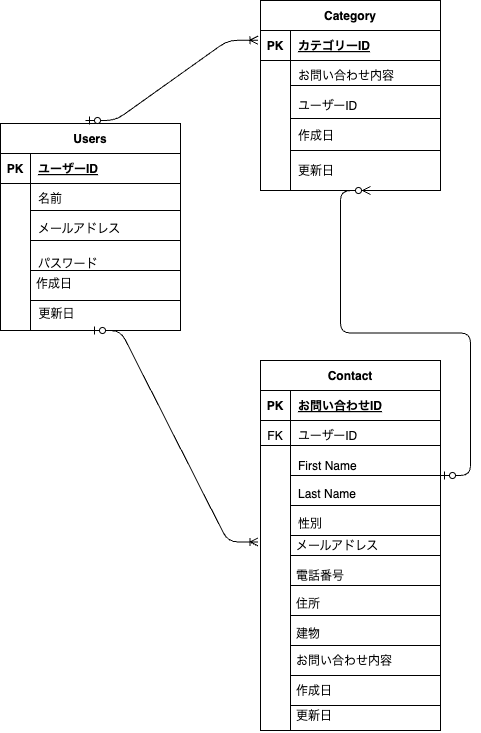

The diagram above was exported from draw.io. Its source (the exported page's mxGraphModel, read from the mxfile embedded in the PNG):
<mxGraphModel dx="516" dy="542" grid="1" gridSize="10" guides="1" tooltips="1" connect="1" arrows="1" fold="1" page="1" pageScale="1" pageWidth="1169" pageHeight="827" math="0" shadow="0">
  <root>
    <mxCell id="0" />
    <mxCell id="1" parent="0" />
    <object label="Users" id="107">
      <mxCell style="shape=table;startSize=30;container=1;collapsible=1;childLayout=tableLayout;fixedRows=1;rowLines=0;fontStyle=1;align=center;resizeLast=1;movable=1;resizable=1;rotatable=1;deletable=1;editable=1;connectable=1;" vertex="1" parent="1">
        <mxGeometry x="380" y="163" width="180" height="207" as="geometry">
          <mxRectangle x="380" y="160" width="70" height="30" as="alternateBounds" />
        </mxGeometry>
      </mxCell>
    </object>
    <mxCell id="108" value="" style="shape=tableRow;horizontal=0;startSize=0;swimlaneHead=0;swimlaneBody=0;fillColor=none;collapsible=0;dropTarget=0;points=[[0,0.5],[1,0.5]];portConstraint=eastwest;top=0;left=0;right=0;bottom=1;" vertex="1" parent="107">
      <mxGeometry y="30" width="180" height="30" as="geometry" />
    </mxCell>
    <mxCell id="109" value="PK" style="shape=partialRectangle;connectable=0;fillColor=none;top=0;left=0;bottom=0;right=0;fontStyle=1;overflow=hidden;" vertex="1" parent="108">
      <mxGeometry width="30" height="30" as="geometry">
        <mxRectangle width="30" height="30" as="alternateBounds" />
      </mxGeometry>
    </mxCell>
    <mxCell id="110" value="ユーザーID" style="shape=partialRectangle;connectable=0;fillColor=none;top=0;left=0;bottom=0;right=0;align=left;spacingLeft=6;fontStyle=5;overflow=hidden;" vertex="1" parent="108">
      <mxGeometry x="30" width="150" height="30" as="geometry">
        <mxRectangle width="150" height="30" as="alternateBounds" />
      </mxGeometry>
    </mxCell>
    <mxCell id="111" value="" style="shape=tableRow;horizontal=0;startSize=0;swimlaneHead=0;swimlaneBody=0;fillColor=none;collapsible=0;dropTarget=0;points=[[0,0.5],[1,0.5]];portConstraint=eastwest;top=0;left=0;right=0;bottom=0;" vertex="1" parent="107">
      <mxGeometry y="60" width="180" height="30" as="geometry" />
    </mxCell>
    <mxCell id="112" value="" style="shape=partialRectangle;connectable=0;fillColor=none;top=0;left=0;bottom=0;right=0;editable=1;overflow=hidden;" vertex="1" parent="111">
      <mxGeometry width="30" height="30" as="geometry">
        <mxRectangle width="30" height="30" as="alternateBounds" />
      </mxGeometry>
    </mxCell>
    <mxCell id="113" value="名前" style="shape=partialRectangle;connectable=0;fillColor=none;top=0;left=0;bottom=0;right=0;align=left;spacingLeft=6;overflow=hidden;" vertex="1" parent="111">
      <mxGeometry x="30" width="150" height="30" as="geometry">
        <mxRectangle width="150" height="30" as="alternateBounds" />
      </mxGeometry>
    </mxCell>
    <mxCell id="114" value="" style="shape=tableRow;horizontal=0;startSize=0;swimlaneHead=0;swimlaneBody=0;fillColor=none;collapsible=0;dropTarget=0;points=[[0,0.5],[1,0.5]];portConstraint=eastwest;top=0;left=0;right=0;bottom=0;" vertex="1" parent="107">
      <mxGeometry y="90" width="180" height="30" as="geometry" />
    </mxCell>
    <mxCell id="115" value="" style="shape=partialRectangle;connectable=0;fillColor=none;top=0;left=0;bottom=0;right=0;editable=1;overflow=hidden;" vertex="1" parent="114">
      <mxGeometry width="30" height="30" as="geometry">
        <mxRectangle width="30" height="30" as="alternateBounds" />
      </mxGeometry>
    </mxCell>
    <mxCell id="116" value="メールアドレス" style="shape=partialRectangle;connectable=0;fillColor=none;top=0;left=0;bottom=0;right=0;align=left;spacingLeft=6;overflow=hidden;" vertex="1" parent="114">
      <mxGeometry x="30" width="150" height="30" as="geometry">
        <mxRectangle width="150" height="30" as="alternateBounds" />
      </mxGeometry>
    </mxCell>
    <mxCell id="117" value="" style="shape=tableRow;horizontal=0;startSize=0;swimlaneHead=0;swimlaneBody=0;fillColor=none;collapsible=0;dropTarget=0;points=[[0,0.5],[1,0.5]];portConstraint=eastwest;top=0;left=0;right=0;bottom=0;" vertex="1" parent="107">
      <mxGeometry y="120" width="180" height="40" as="geometry" />
    </mxCell>
    <mxCell id="118" value="" style="shape=partialRectangle;connectable=0;fillColor=none;top=0;left=0;bottom=0;right=0;editable=1;overflow=hidden;" vertex="1" parent="117">
      <mxGeometry width="30" height="40" as="geometry">
        <mxRectangle width="30" height="40" as="alternateBounds" />
      </mxGeometry>
    </mxCell>
    <mxCell id="119" value="パスワード" style="shape=partialRectangle;connectable=0;fillColor=none;top=0;left=0;bottom=0;right=0;align=left;spacingLeft=6;overflow=hidden;" vertex="1" parent="117">
      <mxGeometry x="30" width="150" height="40" as="geometry">
        <mxRectangle width="150" height="40" as="alternateBounds" />
      </mxGeometry>
    </mxCell>
    <mxCell id="180" value="" style="shape=tableRow;horizontal=0;startSize=0;swimlaneHead=0;swimlaneBody=0;fillColor=none;collapsible=0;dropTarget=0;points=[[0,0.5],[1,0.5]];portConstraint=eastwest;top=0;left=0;right=0;bottom=0;" vertex="1" parent="107">
      <mxGeometry y="160" width="180" height="30" as="geometry" />
    </mxCell>
    <mxCell id="181" value="" style="shape=partialRectangle;connectable=0;fillColor=none;top=0;left=0;bottom=0;right=0;editable=1;overflow=hidden;" vertex="1" parent="180">
      <mxGeometry width="30" height="30" as="geometry">
        <mxRectangle width="30" height="30" as="alternateBounds" />
      </mxGeometry>
    </mxCell>
    <mxCell id="182" value="" style="shape=partialRectangle;connectable=0;fillColor=none;top=0;left=0;bottom=0;right=0;align=left;spacingLeft=6;overflow=hidden;" vertex="1" parent="180">
      <mxGeometry x="30" width="150" height="30" as="geometry">
        <mxRectangle width="150" height="30" as="alternateBounds" />
      </mxGeometry>
    </mxCell>
    <mxCell id="121" value="作成日" style="text;strokeColor=none;fillColor=none;spacingLeft=4;spacingRight=4;overflow=hidden;rotatable=0;points=[[0,0.5],[1,0.5]];portConstraint=eastwest;fontSize=12;fontFamily=Helvetica;fontColor=default;" vertex="1" parent="1">
      <mxGeometry x="410" y="310" width="50" height="30" as="geometry" />
    </mxCell>
    <mxCell id="122" value="更新日" style="text;strokeColor=none;fillColor=none;spacingLeft=4;spacingRight=4;overflow=hidden;rotatable=0;points=[[0,0.5],[1,0.5]];portConstraint=eastwest;fontSize=12;fontFamily=Helvetica;fontColor=default;" vertex="1" parent="1">
      <mxGeometry x="412.5" y="340" width="45" height="30" as="geometry" />
    </mxCell>
    <mxCell id="123" value="" style="endArrow=none;html=1;rounded=0;fontFamily=Helvetica;fontSize=12;fontColor=default;" edge="1" parent="1">
      <mxGeometry relative="1" as="geometry">
        <mxPoint x="410" y="250" as="sourcePoint" />
        <mxPoint x="560" y="250" as="targetPoint" />
      </mxGeometry>
    </mxCell>
    <mxCell id="124" value="" style="endArrow=none;html=1;rounded=0;fontFamily=Helvetica;fontSize=12;fontColor=default;" edge="1" parent="1">
      <mxGeometry relative="1" as="geometry">
        <mxPoint x="410" y="280" as="sourcePoint" />
        <mxPoint x="560" y="280" as="targetPoint" />
      </mxGeometry>
    </mxCell>
    <mxCell id="125" value="" style="endArrow=none;html=1;rounded=0;fontFamily=Helvetica;fontSize=12;fontColor=default;" edge="1" parent="1">
      <mxGeometry relative="1" as="geometry">
        <mxPoint x="410" y="310" as="sourcePoint" />
        <mxPoint x="560" y="310" as="targetPoint" />
      </mxGeometry>
    </mxCell>
    <mxCell id="126" value="" style="endArrow=none;html=1;rounded=0;fontFamily=Helvetica;fontSize=12;fontColor=default;" edge="1" parent="1">
      <mxGeometry relative="1" as="geometry">
        <mxPoint x="410" y="260" as="sourcePoint" />
        <mxPoint x="410" y="370" as="targetPoint" />
      </mxGeometry>
    </mxCell>
    <mxCell id="127" value="" style="endArrow=none;html=1;rounded=0;fontFamily=Helvetica;fontSize=12;fontColor=default;" edge="1" parent="1">
      <mxGeometry relative="1" as="geometry">
        <mxPoint x="410" y="340" as="sourcePoint" />
        <mxPoint x="560" y="340" as="targetPoint" />
      </mxGeometry>
    </mxCell>
    <mxCell id="128" value="Contact" style="shape=table;startSize=30;container=1;collapsible=1;childLayout=tableLayout;fixedRows=1;rowLines=0;fontStyle=1;align=center;resizeLast=1;strokeColor=default;fontFamily=Helvetica;fontSize=12;fontColor=default;fillColor=default;movable=1;resizable=1;rotatable=1;deletable=1;editable=1;connectable=1;" vertex="1" parent="1">
      <mxGeometry x="640" y="400" width="180" height="370" as="geometry" />
    </mxCell>
    <mxCell id="129" value="" style="shape=tableRow;horizontal=0;startSize=0;swimlaneHead=0;swimlaneBody=0;fillColor=none;collapsible=0;dropTarget=0;points=[[0,0.5],[1,0.5]];portConstraint=eastwest;top=0;left=0;right=0;bottom=1;strokeColor=default;fontFamily=Helvetica;fontSize=12;fontColor=default;" vertex="1" parent="128">
      <mxGeometry y="30" width="180" height="30" as="geometry" />
    </mxCell>
    <mxCell id="130" value="PK" style="shape=partialRectangle;connectable=0;fillColor=none;top=0;left=0;bottom=0;right=0;fontStyle=1;overflow=hidden;strokeColor=default;fontFamily=Helvetica;fontSize=12;fontColor=default;" vertex="1" parent="129">
      <mxGeometry width="30" height="30" as="geometry">
        <mxRectangle width="30" height="30" as="alternateBounds" />
      </mxGeometry>
    </mxCell>
    <mxCell id="131" value="お問い合わせID" style="shape=partialRectangle;connectable=0;fillColor=none;top=0;left=0;bottom=0;right=0;align=left;spacingLeft=6;fontStyle=5;overflow=hidden;strokeColor=default;fontFamily=Helvetica;fontSize=12;fontColor=default;" vertex="1" parent="129">
      <mxGeometry x="30" width="150" height="30" as="geometry">
        <mxRectangle width="150" height="30" as="alternateBounds" />
      </mxGeometry>
    </mxCell>
    <mxCell id="142" value="" style="shape=tableRow;horizontal=0;startSize=0;swimlaneHead=0;swimlaneBody=0;fillColor=none;collapsible=0;dropTarget=0;points=[[0,0.5],[1,0.5]];portConstraint=eastwest;top=0;left=0;right=0;bottom=0;strokeColor=default;fontFamily=Helvetica;fontSize=12;fontColor=default;" vertex="1" parent="128">
      <mxGeometry y="60" width="180" height="30" as="geometry" />
    </mxCell>
    <mxCell id="143" value="FK" style="shape=partialRectangle;connectable=0;fillColor=none;top=0;left=0;bottom=0;right=0;fontStyle=0;overflow=hidden;strokeColor=default;fontFamily=Helvetica;fontSize=12;fontColor=default;" vertex="1" parent="142">
      <mxGeometry width="30" height="30" as="geometry">
        <mxRectangle width="30" height="30" as="alternateBounds" />
      </mxGeometry>
    </mxCell>
    <mxCell id="144" value="ユーザーID" style="shape=partialRectangle;connectable=0;fillColor=none;top=0;left=0;bottom=0;right=0;align=left;spacingLeft=6;fontStyle=0;overflow=hidden;strokeColor=default;fontFamily=Helvetica;fontSize=12;fontColor=default;" vertex="1" parent="142">
      <mxGeometry x="30" width="150" height="30" as="geometry">
        <mxRectangle width="150" height="30" as="alternateBounds" />
      </mxGeometry>
    </mxCell>
    <mxCell id="132" value="" style="shape=tableRow;horizontal=0;startSize=0;swimlaneHead=0;swimlaneBody=0;fillColor=none;collapsible=0;dropTarget=0;points=[[0,0.5],[1,0.5]];portConstraint=eastwest;top=0;left=0;right=0;bottom=0;strokeColor=default;fontFamily=Helvetica;fontSize=12;fontColor=default;" vertex="1" parent="128">
      <mxGeometry y="90" width="180" height="30" as="geometry" />
    </mxCell>
    <mxCell id="133" value="" style="shape=partialRectangle;connectable=0;fillColor=none;top=0;left=0;bottom=0;right=0;editable=1;overflow=hidden;strokeColor=default;fontFamily=Helvetica;fontSize=12;fontColor=default;" vertex="1" parent="132">
      <mxGeometry width="30" height="30" as="geometry">
        <mxRectangle width="30" height="30" as="alternateBounds" />
      </mxGeometry>
    </mxCell>
    <mxCell id="134" value="First Name" style="shape=partialRectangle;connectable=0;fillColor=none;top=0;left=0;bottom=0;right=0;align=left;spacingLeft=6;overflow=hidden;strokeColor=default;fontFamily=Helvetica;fontSize=12;fontColor=default;" vertex="1" parent="132">
      <mxGeometry x="30" width="150" height="30" as="geometry">
        <mxRectangle width="150" height="30" as="alternateBounds" />
      </mxGeometry>
    </mxCell>
    <mxCell id="135" value="" style="shape=tableRow;horizontal=0;startSize=0;swimlaneHead=0;swimlaneBody=0;fillColor=none;collapsible=0;dropTarget=0;points=[[0,0.5],[1,0.5]];portConstraint=eastwest;top=0;left=0;right=0;bottom=0;strokeColor=default;fontFamily=Helvetica;fontSize=12;fontColor=default;" vertex="1" parent="128">
      <mxGeometry y="120" width="180" height="30" as="geometry" />
    </mxCell>
    <mxCell id="136" value="" style="shape=partialRectangle;connectable=0;fillColor=none;top=0;left=0;bottom=0;right=0;editable=1;overflow=hidden;strokeColor=default;fontFamily=Helvetica;fontSize=12;fontColor=default;" vertex="1" parent="135">
      <mxGeometry width="30" height="30" as="geometry">
        <mxRectangle width="30" height="30" as="alternateBounds" />
      </mxGeometry>
    </mxCell>
    <mxCell id="137" value="Last Name" style="shape=partialRectangle;connectable=0;fillColor=none;top=0;left=0;bottom=0;right=0;align=left;spacingLeft=6;overflow=hidden;strokeColor=default;fontFamily=Helvetica;fontSize=12;fontColor=default;verticalAlign=top;" vertex="1" parent="135">
      <mxGeometry x="30" width="150" height="30" as="geometry">
        <mxRectangle width="150" height="30" as="alternateBounds" />
      </mxGeometry>
    </mxCell>
    <mxCell id="138" value="" style="shape=tableRow;horizontal=0;startSize=0;swimlaneHead=0;swimlaneBody=0;fillColor=none;collapsible=0;dropTarget=0;points=[[0,0.5],[1,0.5]];portConstraint=eastwest;top=0;left=0;right=0;bottom=0;strokeColor=default;fontFamily=Helvetica;fontSize=12;fontColor=default;" vertex="1" parent="128">
      <mxGeometry y="150" width="180" height="30" as="geometry" />
    </mxCell>
    <mxCell id="139" value="" style="shape=partialRectangle;connectable=0;fillColor=none;top=0;left=0;bottom=0;right=0;editable=1;overflow=hidden;strokeColor=default;fontFamily=Helvetica;fontSize=12;fontColor=default;" vertex="1" parent="138">
      <mxGeometry width="30" height="30" as="geometry">
        <mxRectangle width="30" height="30" as="alternateBounds" />
      </mxGeometry>
    </mxCell>
    <mxCell id="140" value="性別" style="shape=partialRectangle;connectable=0;fillColor=none;top=0;left=0;bottom=0;right=0;align=left;spacingLeft=6;overflow=hidden;strokeColor=default;fontFamily=Helvetica;fontSize=12;fontColor=default;verticalAlign=top;" vertex="1" parent="138">
      <mxGeometry x="30" width="150" height="30" as="geometry">
        <mxRectangle width="150" height="30" as="alternateBounds" />
      </mxGeometry>
    </mxCell>
    <mxCell id="147" value="" style="line;strokeWidth=1;rotatable=0;dashed=0;labelPosition=right;align=left;verticalAlign=middle;spacingTop=0;spacingLeft=6;points=[];portConstraint=eastwest;strokeColor=default;fontFamily=Helvetica;fontSize=12;fontColor=default;fillColor=none;" vertex="1" parent="1">
      <mxGeometry x="670" y="710" width="150" height="10" as="geometry" />
    </mxCell>
    <mxCell id="148" value="" style="line;strokeWidth=1;rotatable=0;dashed=0;labelPosition=right;align=left;verticalAlign=middle;spacingTop=0;spacingLeft=6;points=[];portConstraint=eastwest;strokeColor=default;fontFamily=Helvetica;fontSize=12;fontColor=default;fillColor=none;" vertex="1" parent="1">
      <mxGeometry x="670" y="680" width="150" height="10" as="geometry" />
    </mxCell>
    <mxCell id="150" value="" style="line;strokeWidth=1;rotatable=0;dashed=0;labelPosition=right;align=left;verticalAlign=middle;spacingTop=0;spacingLeft=6;points=[];portConstraint=eastwest;strokeColor=default;fontFamily=Helvetica;fontSize=12;fontColor=default;fillColor=none;" vertex="1" parent="1">
      <mxGeometry x="670" y="620" width="150" height="10" as="geometry" />
    </mxCell>
    <mxCell id="152" value="" style="endArrow=none;html=1;rounded=0;fontFamily=Helvetica;fontSize=12;fontColor=default;" edge="1" parent="1">
      <mxGeometry relative="1" as="geometry">
        <mxPoint x="670" y="580" as="sourcePoint" />
        <mxPoint x="670" y="770" as="targetPoint" />
      </mxGeometry>
    </mxCell>
    <mxCell id="153" value="メールアドレス" style="text;strokeColor=none;fillColor=none;spacingLeft=4;spacingRight=4;overflow=hidden;rotatable=0;points=[[0,0.5],[1,0.5]];portConstraint=eastwest;fontSize=12;fontFamily=Helvetica;fontColor=default;verticalAlign=middle;" vertex="1" parent="1">
      <mxGeometry x="670" y="570" width="150" height="30" as="geometry" />
    </mxCell>
    <mxCell id="154" value="電話番号" style="text;strokeColor=none;fillColor=none;spacingLeft=4;spacingRight=4;overflow=hidden;rotatable=0;points=[[0,0.5],[1,0.5]];portConstraint=eastwest;fontSize=12;fontFamily=Helvetica;fontColor=default;verticalAlign=middle;" vertex="1" parent="1">
      <mxGeometry x="670" y="600" width="150" height="30" as="geometry" />
    </mxCell>
    <mxCell id="155" value="住所" style="text;strokeColor=none;fillColor=none;spacingLeft=4;spacingRight=4;overflow=hidden;rotatable=0;points=[[0,0.5],[1,0.5]];portConstraint=eastwest;fontSize=12;fontFamily=Helvetica;fontColor=default;verticalAlign=top;" vertex="1" parent="1">
      <mxGeometry x="670" y="630" width="140" height="30" as="geometry" />
    </mxCell>
    <mxCell id="156" value="" style="line;strokeWidth=1;rotatable=0;dashed=0;labelPosition=right;align=left;verticalAlign=middle;spacingTop=0;spacingLeft=6;points=[];portConstraint=eastwest;strokeColor=default;fontFamily=Helvetica;fontSize=12;fontColor=default;fillColor=none;" vertex="1" parent="1">
      <mxGeometry x="670" y="590" width="150" height="10" as="geometry" />
    </mxCell>
    <mxCell id="157" value="" style="line;strokeWidth=1;rotatable=0;dashed=0;labelPosition=right;align=left;verticalAlign=middle;spacingTop=0;spacingLeft=6;points=[];portConstraint=eastwest;strokeColor=default;fontFamily=Helvetica;fontSize=12;fontColor=default;fillColor=none;" vertex="1" parent="1">
      <mxGeometry x="670" y="570" width="150" height="10" as="geometry" />
    </mxCell>
    <mxCell id="158" value="" style="line;strokeWidth=1;rotatable=0;dashed=0;labelPosition=right;align=left;verticalAlign=middle;spacingTop=0;spacingLeft=6;points=[];portConstraint=eastwest;strokeColor=default;fontFamily=Helvetica;fontSize=12;fontColor=default;fillColor=none;" vertex="1" parent="1">
      <mxGeometry x="670" y="540" width="150" height="10" as="geometry" />
    </mxCell>
    <mxCell id="159" value="建物" style="text;strokeColor=none;fillColor=none;spacingLeft=4;spacingRight=4;overflow=hidden;rotatable=0;points=[[0,0.5],[1,0.5]];portConstraint=eastwest;fontSize=12;fontFamily=Helvetica;fontColor=default;verticalAlign=top;" vertex="1" parent="1">
      <mxGeometry x="670" y="660" width="150" height="30" as="geometry" />
    </mxCell>
    <mxCell id="160" value="" style="line;strokeWidth=1;rotatable=0;dashed=0;labelPosition=right;align=left;verticalAlign=middle;spacingTop=0;spacingLeft=6;points=[];portConstraint=eastwest;strokeColor=default;fontFamily=Helvetica;fontSize=12;fontColor=default;fillColor=none;" vertex="1" parent="1">
      <mxGeometry x="670" y="650" width="150" height="10" as="geometry" />
    </mxCell>
    <mxCell id="161" value="お問い合わせ内容" style="text;strokeColor=none;fillColor=none;spacingLeft=4;spacingRight=4;overflow=hidden;rotatable=0;points=[[0,0.5],[1,0.5]];portConstraint=eastwest;fontSize=12;fontFamily=Helvetica;fontColor=default;verticalAlign=middle;" vertex="1" parent="1">
      <mxGeometry x="670" y="680" width="150" height="40" as="geometry" />
    </mxCell>
    <mxCell id="162" value="" style="line;strokeWidth=1;rotatable=0;dashed=0;labelPosition=right;align=left;verticalAlign=middle;spacingTop=0;spacingLeft=6;points=[];portConstraint=eastwest;strokeColor=default;fontFamily=Helvetica;fontSize=12;fontColor=default;fillColor=none;" vertex="1" parent="1">
      <mxGeometry x="670" y="510" width="150" height="10" as="geometry" />
    </mxCell>
    <mxCell id="163" value="作成日" style="text;strokeColor=none;fillColor=none;spacingLeft=4;spacingRight=4;overflow=hidden;rotatable=0;points=[[0,0.5],[1,0.5]];portConstraint=eastwest;fontSize=12;fontFamily=Helvetica;fontColor=default;verticalAlign=middle;align=left;" vertex="1" parent="1">
      <mxGeometry x="670" y="720" width="150" height="20" as="geometry" />
    </mxCell>
    <mxCell id="164" value="" style="line;strokeWidth=1;rotatable=0;dashed=0;labelPosition=right;align=left;verticalAlign=middle;spacingTop=0;spacingLeft=6;points=[];portConstraint=eastwest;strokeColor=default;fontFamily=Helvetica;fontSize=12;fontColor=default;fillColor=none;" vertex="1" parent="1">
      <mxGeometry x="640" y="480" width="180" height="10" as="geometry" />
    </mxCell>
    <mxCell id="165" value="更新日" style="text;strokeColor=none;fillColor=none;spacingLeft=4;spacingRight=4;overflow=hidden;rotatable=0;points=[[0,0.5],[1,0.5]];portConstraint=eastwest;fontSize=12;fontFamily=Helvetica;fontColor=default;verticalAlign=middle;align=left;" vertex="1" parent="1">
      <mxGeometry x="670" y="740" width="150" height="30" as="geometry" />
    </mxCell>
    <mxCell id="167" value="" style="line;strokeWidth=1;rotatable=0;dashed=0;labelPosition=right;align=left;verticalAlign=middle;spacingTop=0;spacingLeft=6;points=[];portConstraint=eastwest;strokeColor=default;fontFamily=Helvetica;fontSize=12;fontColor=default;fillColor=none;" vertex="1" parent="1">
      <mxGeometry x="670" y="740" width="150" height="10" as="geometry" />
    </mxCell>
    <mxCell id="179" value="" style="edgeStyle=entityRelationEdgeStyle;fontSize=12;html=1;endArrow=ERoneToMany;startArrow=ERzeroToOne;fontFamily=Helvetica;fontColor=default;exitX=0.5;exitY=1;exitDx=0;exitDy=0;entryX=-0.014;entryY=1.047;entryDx=0;entryDy=0;entryPerimeter=0;" edge="1" parent="1" source="107" target="138">
      <mxGeometry width="100" height="100" relative="1" as="geometry">
        <mxPoint x="695" y="440" as="sourcePoint" />
        <mxPoint x="630" y="580" as="targetPoint" />
      </mxGeometry>
    </mxCell>
    <object label="Category" id="183">
      <mxCell style="shape=table;startSize=30;container=1;collapsible=1;childLayout=tableLayout;fixedRows=1;rowLines=0;fontStyle=1;align=center;resizeLast=1;movable=1;resizable=1;rotatable=1;deletable=1;editable=1;connectable=1;" vertex="1" parent="1">
        <mxGeometry x="640" y="40" width="180" height="190" as="geometry">
          <mxRectangle x="380" y="160" width="70" height="30" as="alternateBounds" />
        </mxGeometry>
      </mxCell>
    </object>
    <mxCell id="184" value="" style="shape=tableRow;horizontal=0;startSize=0;swimlaneHead=0;swimlaneBody=0;fillColor=none;collapsible=0;dropTarget=0;points=[[0,0.5],[1,0.5]];portConstraint=eastwest;top=0;left=0;right=0;bottom=1;" vertex="1" parent="183">
      <mxGeometry y="30" width="180" height="30" as="geometry" />
    </mxCell>
    <mxCell id="185" value="PK" style="shape=partialRectangle;connectable=0;fillColor=none;top=0;left=0;bottom=0;right=0;fontStyle=1;overflow=hidden;" vertex="1" parent="184">
      <mxGeometry width="30" height="30" as="geometry">
        <mxRectangle width="30" height="30" as="alternateBounds" />
      </mxGeometry>
    </mxCell>
    <mxCell id="186" value="カテゴリーID" style="shape=partialRectangle;connectable=0;fillColor=none;top=0;left=0;bottom=0;right=0;align=left;spacingLeft=6;fontStyle=5;overflow=hidden;" vertex="1" parent="184">
      <mxGeometry x="30" width="150" height="30" as="geometry">
        <mxRectangle width="150" height="30" as="alternateBounds" />
      </mxGeometry>
    </mxCell>
    <mxCell id="187" value="" style="shape=tableRow;horizontal=0;startSize=0;swimlaneHead=0;swimlaneBody=0;fillColor=none;collapsible=0;dropTarget=0;points=[[0,0.5],[1,0.5]];portConstraint=eastwest;top=0;left=0;right=0;bottom=0;" vertex="1" parent="183">
      <mxGeometry y="60" width="180" height="30" as="geometry" />
    </mxCell>
    <mxCell id="188" value="" style="shape=partialRectangle;connectable=0;fillColor=none;top=0;left=0;bottom=0;right=0;editable=1;overflow=hidden;" vertex="1" parent="187">
      <mxGeometry width="30" height="30" as="geometry">
        <mxRectangle width="30" height="30" as="alternateBounds" />
      </mxGeometry>
    </mxCell>
    <mxCell id="189" value="お問い合わせ内容" style="shape=partialRectangle;connectable=0;fillColor=none;top=0;left=0;bottom=0;right=0;align=left;spacingLeft=6;overflow=hidden;" vertex="1" parent="187">
      <mxGeometry x="30" width="150" height="30" as="geometry">
        <mxRectangle width="150" height="30" as="alternateBounds" />
      </mxGeometry>
    </mxCell>
    <mxCell id="190" value="" style="shape=tableRow;horizontal=0;startSize=0;swimlaneHead=0;swimlaneBody=0;fillColor=none;collapsible=0;dropTarget=0;points=[[0,0.5],[1,0.5]];portConstraint=eastwest;top=0;left=0;right=0;bottom=0;" vertex="1" parent="183">
      <mxGeometry y="90" width="180" height="30" as="geometry" />
    </mxCell>
    <mxCell id="191" value="" style="shape=partialRectangle;connectable=0;fillColor=none;top=0;left=0;bottom=0;right=0;editable=1;overflow=hidden;" vertex="1" parent="190">
      <mxGeometry width="30" height="30" as="geometry">
        <mxRectangle width="30" height="30" as="alternateBounds" />
      </mxGeometry>
    </mxCell>
    <mxCell id="192" value="ユーザーID" style="shape=partialRectangle;connectable=0;fillColor=none;top=0;left=0;bottom=0;right=0;align=left;spacingLeft=6;overflow=hidden;" vertex="1" parent="190">
      <mxGeometry x="30" width="150" height="30" as="geometry">
        <mxRectangle width="150" height="30" as="alternateBounds" />
      </mxGeometry>
    </mxCell>
    <mxCell id="193" value="" style="shape=tableRow;horizontal=0;startSize=0;swimlaneHead=0;swimlaneBody=0;fillColor=none;collapsible=0;dropTarget=0;points=[[0,0.5],[1,0.5]];portConstraint=eastwest;top=0;left=0;right=0;bottom=0;" vertex="1" parent="183">
      <mxGeometry y="120" width="180" height="30" as="geometry" />
    </mxCell>
    <mxCell id="194" value="" style="shape=partialRectangle;connectable=0;fillColor=none;top=0;left=0;bottom=0;right=0;editable=1;overflow=hidden;" vertex="1" parent="193">
      <mxGeometry width="30" height="30" as="geometry">
        <mxRectangle width="30" height="30" as="alternateBounds" />
      </mxGeometry>
    </mxCell>
    <mxCell id="195" value="作成日" style="shape=partialRectangle;connectable=0;fillColor=none;top=0;left=0;bottom=0;right=0;align=left;spacingLeft=6;overflow=hidden;" vertex="1" parent="193">
      <mxGeometry x="30" width="150" height="30" as="geometry">
        <mxRectangle width="150" height="30" as="alternateBounds" />
      </mxGeometry>
    </mxCell>
    <mxCell id="196" value="" style="shape=tableRow;horizontal=0;startSize=0;swimlaneHead=0;swimlaneBody=0;fillColor=none;collapsible=0;dropTarget=0;points=[[0,0.5],[1,0.5]];portConstraint=eastwest;top=0;left=0;right=0;bottom=0;" vertex="1" parent="183">
      <mxGeometry y="150" width="180" height="40" as="geometry" />
    </mxCell>
    <mxCell id="197" value="" style="shape=partialRectangle;connectable=0;fillColor=none;top=0;left=0;bottom=0;right=0;editable=1;overflow=hidden;" vertex="1" parent="196">
      <mxGeometry width="30" height="40" as="geometry">
        <mxRectangle width="30" height="40" as="alternateBounds" />
      </mxGeometry>
    </mxCell>
    <mxCell id="198" value="更新日" style="shape=partialRectangle;connectable=0;fillColor=none;top=0;left=0;bottom=0;right=0;align=left;spacingLeft=6;overflow=hidden;" vertex="1" parent="196">
      <mxGeometry x="30" width="150" height="40" as="geometry">
        <mxRectangle width="150" height="40" as="alternateBounds" />
      </mxGeometry>
    </mxCell>
    <mxCell id="200" value="" style="edgeStyle=entityRelationEdgeStyle;fontSize=12;html=1;endArrow=ERoneToMany;startArrow=ERzeroToOne;fontFamily=Helvetica;fontColor=default;entryX=-0.014;entryY=0.325;entryDx=0;entryDy=0;entryPerimeter=0;" edge="1" parent="1" target="184">
      <mxGeometry width="100" height="100" relative="1" as="geometry">
        <mxPoint x="465" y="160" as="sourcePoint" />
        <mxPoint x="630" y="80" as="targetPoint" />
      </mxGeometry>
    </mxCell>
    <mxCell id="201" value="" style="line;strokeWidth=1;rotatable=0;dashed=0;labelPosition=right;align=left;verticalAlign=middle;spacingTop=0;spacingLeft=6;points=[];portConstraint=eastwest;strokeColor=default;fontFamily=Helvetica;fontSize=12;fontColor=default;fillColor=none;" vertex="1" parent="1">
      <mxGeometry x="670" y="120" width="150" height="10" as="geometry" />
    </mxCell>
    <mxCell id="202" value="" style="line;strokeWidth=1;rotatable=0;dashed=0;labelPosition=right;align=left;verticalAlign=middle;spacingTop=0;spacingLeft=6;points=[];portConstraint=eastwest;strokeColor=default;fontFamily=Helvetica;fontSize=12;fontColor=default;fillColor=none;" vertex="1" parent="1">
      <mxGeometry x="670" y="153" width="150" height="10" as="geometry" />
    </mxCell>
    <mxCell id="203" value="" style="endArrow=none;html=1;rounded=0;fontFamily=Helvetica;fontSize=12;fontColor=default;" edge="1" parent="1">
      <mxGeometry relative="1" as="geometry">
        <mxPoint x="670" y="190" as="sourcePoint" />
        <mxPoint x="820" y="190" as="targetPoint" />
      </mxGeometry>
    </mxCell>
    <mxCell id="204" value="" style="edgeStyle=entityRelationEdgeStyle;fontSize=12;html=1;endArrow=ERzeroToMany;startArrow=ERzeroToOne;fontFamily=Helvetica;fontColor=default;" edge="1" parent="1" source="162">
      <mxGeometry width="100" height="100" relative="1" as="geometry">
        <mxPoint x="855" y="500" as="sourcePoint" />
        <mxPoint x="750" y="230" as="targetPoint" />
      </mxGeometry>
    </mxCell>
  </root>
</mxGraphModel>